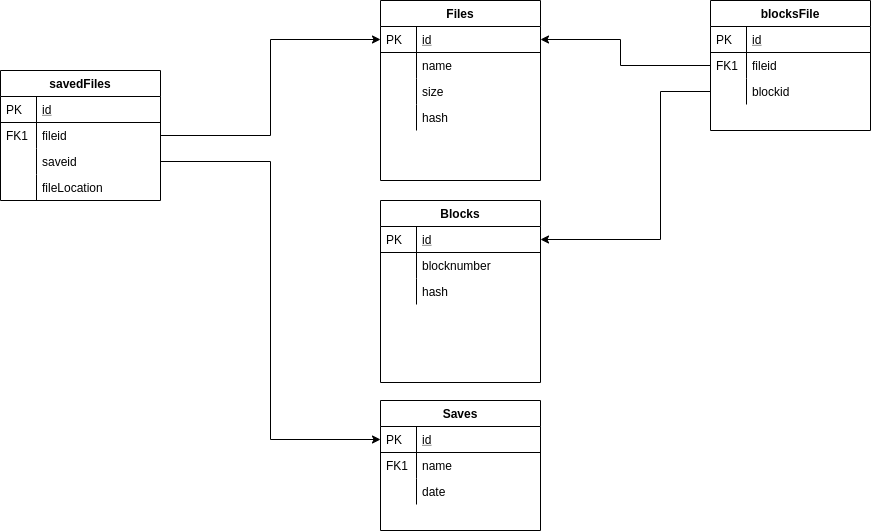

The diagram above was exported from draw.io. Its source (the exported page's mxGraphModel, read from the mxfile embedded in the PNG):
<mxGraphModel dx="914" dy="840" grid="1" gridSize="10" guides="1" tooltips="1" connect="1" arrows="1" fold="1" page="1" pageScale="1" pageWidth="827" pageHeight="1169" math="0" shadow="0">
  <root>
    <mxCell id="WIyWlLk6GJQsqaUBKTNV-0" />
    <mxCell id="WIyWlLk6GJQsqaUBKTNV-1" parent="WIyWlLk6GJQsqaUBKTNV-0" />
    <mxCell id="zkfFHV4jXpPFQw0GAbJ--51" value="Files" style="swimlane;fontStyle=1;childLayout=stackLayout;horizontal=1;startSize=26;horizontalStack=0;resizeParent=1;resizeLast=0;collapsible=1;marginBottom=0;rounded=0;shadow=0;strokeWidth=1;" parent="WIyWlLk6GJQsqaUBKTNV-1" vertex="1">
      <mxGeometry x="440" y="120" width="160" height="180" as="geometry">
        <mxRectangle x="20" y="80" width="160" height="26" as="alternateBounds" />
      </mxGeometry>
    </mxCell>
    <mxCell id="zkfFHV4jXpPFQw0GAbJ--52" value="id" style="shape=partialRectangle;top=0;left=0;right=0;bottom=1;align=left;verticalAlign=top;fillColor=none;spacingLeft=40;spacingRight=4;overflow=hidden;rotatable=0;points=[[0,0.5],[1,0.5]];portConstraint=eastwest;dropTarget=0;rounded=0;shadow=0;strokeWidth=1;fontStyle=4" parent="zkfFHV4jXpPFQw0GAbJ--51" vertex="1">
      <mxGeometry y="26" width="160" height="26" as="geometry" />
    </mxCell>
    <mxCell id="zkfFHV4jXpPFQw0GAbJ--53" value="PK" style="shape=partialRectangle;top=0;left=0;bottom=0;fillColor=none;align=left;verticalAlign=top;spacingLeft=4;spacingRight=4;overflow=hidden;rotatable=0;points=[];portConstraint=eastwest;part=1;" parent="zkfFHV4jXpPFQw0GAbJ--52" vertex="1" connectable="0">
      <mxGeometry width="36" height="26" as="geometry" />
    </mxCell>
    <mxCell id="zkfFHV4jXpPFQw0GAbJ--54" value="name" style="shape=partialRectangle;top=0;left=0;right=0;bottom=0;align=left;verticalAlign=top;fillColor=none;spacingLeft=40;spacingRight=4;overflow=hidden;rotatable=0;points=[[0,0.5],[1,0.5]];portConstraint=eastwest;dropTarget=0;rounded=0;shadow=0;strokeWidth=1;" parent="zkfFHV4jXpPFQw0GAbJ--51" vertex="1">
      <mxGeometry y="52" width="160" height="26" as="geometry" />
    </mxCell>
    <mxCell id="zkfFHV4jXpPFQw0GAbJ--55" value="" style="shape=partialRectangle;top=0;left=0;bottom=0;fillColor=none;align=left;verticalAlign=top;spacingLeft=4;spacingRight=4;overflow=hidden;rotatable=0;points=[];portConstraint=eastwest;part=1;" parent="zkfFHV4jXpPFQw0GAbJ--54" vertex="1" connectable="0">
      <mxGeometry width="36" height="26" as="geometry" />
    </mxCell>
    <mxCell id="Aq4q2vyzUwD314ecmyvT-1" value="size&#10;" style="shape=partialRectangle;top=0;left=0;right=0;bottom=0;align=left;verticalAlign=top;fillColor=none;spacingLeft=40;spacingRight=4;overflow=hidden;rotatable=0;points=[[0,0.5],[1,0.5]];portConstraint=eastwest;dropTarget=0;rounded=0;shadow=0;strokeWidth=1;" parent="zkfFHV4jXpPFQw0GAbJ--51" vertex="1">
      <mxGeometry y="78" width="160" height="26" as="geometry" />
    </mxCell>
    <mxCell id="Aq4q2vyzUwD314ecmyvT-2" value="" style="shape=partialRectangle;top=0;left=0;bottom=0;fillColor=none;align=left;verticalAlign=top;spacingLeft=4;spacingRight=4;overflow=hidden;rotatable=0;points=[];portConstraint=eastwest;part=1;" parent="Aq4q2vyzUwD314ecmyvT-1" vertex="1" connectable="0">
      <mxGeometry width="36" height="26" as="geometry" />
    </mxCell>
    <mxCell id="Aq4q2vyzUwD314ecmyvT-16" value="hash" style="shape=partialRectangle;top=0;left=0;right=0;bottom=0;align=left;verticalAlign=top;fillColor=none;spacingLeft=40;spacingRight=4;overflow=hidden;rotatable=0;points=[[0,0.5],[1,0.5]];portConstraint=eastwest;dropTarget=0;rounded=0;shadow=0;strokeWidth=1;" parent="zkfFHV4jXpPFQw0GAbJ--51" vertex="1">
      <mxGeometry y="104" width="160" height="26" as="geometry" />
    </mxCell>
    <mxCell id="Aq4q2vyzUwD314ecmyvT-17" value="" style="shape=partialRectangle;top=0;left=0;bottom=0;fillColor=none;align=left;verticalAlign=top;spacingLeft=4;spacingRight=4;overflow=hidden;rotatable=0;points=[];portConstraint=eastwest;part=1;" parent="Aq4q2vyzUwD314ecmyvT-16" vertex="1" connectable="0">
      <mxGeometry width="36" height="26" as="geometry" />
    </mxCell>
    <mxCell id="Aq4q2vyzUwD314ecmyvT-9" value="Blocks" style="swimlane;fontStyle=1;childLayout=stackLayout;horizontal=1;startSize=26;horizontalStack=0;resizeParent=1;resizeLast=0;collapsible=1;marginBottom=0;rounded=0;shadow=0;strokeWidth=1;" parent="WIyWlLk6GJQsqaUBKTNV-1" vertex="1">
      <mxGeometry x="440" y="320" width="160" height="182" as="geometry">
        <mxRectangle x="260" y="80" width="160" height="26" as="alternateBounds" />
      </mxGeometry>
    </mxCell>
    <mxCell id="Aq4q2vyzUwD314ecmyvT-10" value="id" style="shape=partialRectangle;top=0;left=0;right=0;bottom=1;align=left;verticalAlign=top;fillColor=none;spacingLeft=40;spacingRight=4;overflow=hidden;rotatable=0;points=[[0,0.5],[1,0.5]];portConstraint=eastwest;dropTarget=0;rounded=0;shadow=0;strokeWidth=1;fontStyle=4" parent="Aq4q2vyzUwD314ecmyvT-9" vertex="1">
      <mxGeometry y="26" width="160" height="26" as="geometry" />
    </mxCell>
    <mxCell id="Aq4q2vyzUwD314ecmyvT-11" value="PK" style="shape=partialRectangle;top=0;left=0;bottom=0;fillColor=none;align=left;verticalAlign=top;spacingLeft=4;spacingRight=4;overflow=hidden;rotatable=0;points=[];portConstraint=eastwest;part=1;" parent="Aq4q2vyzUwD314ecmyvT-10" vertex="1" connectable="0">
      <mxGeometry width="36" height="26" as="geometry" />
    </mxCell>
    <mxCell id="F7ainiF7LfrARJ0rKNYO-16" value="blocknumber" style="shape=partialRectangle;top=0;left=0;right=0;bottom=0;align=left;verticalAlign=top;fillColor=none;spacingLeft=40;spacingRight=4;overflow=hidden;rotatable=0;points=[[0,0.5],[1,0.5]];portConstraint=eastwest;dropTarget=0;rounded=0;shadow=0;strokeWidth=1;" parent="Aq4q2vyzUwD314ecmyvT-9" vertex="1">
      <mxGeometry y="52" width="160" height="26" as="geometry" />
    </mxCell>
    <mxCell id="F7ainiF7LfrARJ0rKNYO-17" value="" style="shape=partialRectangle;top=0;left=0;bottom=0;fillColor=none;align=left;verticalAlign=top;spacingLeft=4;spacingRight=4;overflow=hidden;rotatable=0;points=[];portConstraint=eastwest;part=1;" parent="F7ainiF7LfrARJ0rKNYO-16" vertex="1" connectable="0">
      <mxGeometry width="36" height="26" as="geometry" />
    </mxCell>
    <mxCell id="F7ainiF7LfrARJ0rKNYO-18" value="hash" style="shape=partialRectangle;top=0;left=0;right=0;bottom=0;align=left;verticalAlign=top;fillColor=none;spacingLeft=40;spacingRight=4;overflow=hidden;rotatable=0;points=[[0,0.5],[1,0.5]];portConstraint=eastwest;dropTarget=0;rounded=0;shadow=0;strokeWidth=1;" parent="Aq4q2vyzUwD314ecmyvT-9" vertex="1">
      <mxGeometry y="78" width="160" height="26" as="geometry" />
    </mxCell>
    <mxCell id="F7ainiF7LfrARJ0rKNYO-19" value="" style="shape=partialRectangle;top=0;left=0;bottom=0;fillColor=none;align=left;verticalAlign=top;spacingLeft=4;spacingRight=4;overflow=hidden;rotatable=0;points=[];portConstraint=eastwest;part=1;" parent="F7ainiF7LfrARJ0rKNYO-18" vertex="1" connectable="0">
      <mxGeometry width="36" height="26" as="geometry" />
    </mxCell>
    <mxCell id="Z777RDPnw3om9eMc-3nm-4" style="edgeStyle=orthogonalEdgeStyle;rounded=0;orthogonalLoop=1;jettySize=auto;html=1;exitX=1;exitY=0.5;exitDx=0;exitDy=0;" parent="WIyWlLk6GJQsqaUBKTNV-1" source="FWd-vsmhd7TZbgj46777-11" target="zkfFHV4jXpPFQw0GAbJ--65" edge="1">
      <mxGeometry relative="1" as="geometry" />
    </mxCell>
    <mxCell id="Z777RDPnw3om9eMc-3nm-5" style="edgeStyle=orthogonalEdgeStyle;rounded=0;orthogonalLoop=1;jettySize=auto;html=1;exitX=1;exitY=0.5;exitDx=0;exitDy=0;" parent="WIyWlLk6GJQsqaUBKTNV-1" source="FWd-vsmhd7TZbgj46777-7" target="zkfFHV4jXpPFQw0GAbJ--52" edge="1">
      <mxGeometry relative="1" as="geometry" />
    </mxCell>
    <mxCell id="FWd-vsmhd7TZbgj46777-4" value="savedFiles" style="swimlane;fontStyle=1;childLayout=stackLayout;horizontal=1;startSize=26;horizontalStack=0;resizeParent=1;resizeLast=0;collapsible=1;marginBottom=0;rounded=0;shadow=0;strokeWidth=1;" parent="WIyWlLk6GJQsqaUBKTNV-1" vertex="1">
      <mxGeometry x="60" y="190" width="160" height="130" as="geometry">
        <mxRectangle x="260" y="270" width="160" height="26" as="alternateBounds" />
      </mxGeometry>
    </mxCell>
    <mxCell id="FWd-vsmhd7TZbgj46777-5" value="id" style="shape=partialRectangle;top=0;left=0;right=0;bottom=1;align=left;verticalAlign=top;fillColor=none;spacingLeft=40;spacingRight=4;overflow=hidden;rotatable=0;points=[[0,0.5],[1,0.5]];portConstraint=eastwest;dropTarget=0;rounded=0;shadow=0;strokeWidth=1;fontStyle=4" parent="FWd-vsmhd7TZbgj46777-4" vertex="1">
      <mxGeometry y="26" width="160" height="26" as="geometry" />
    </mxCell>
    <mxCell id="FWd-vsmhd7TZbgj46777-6" value="PK" style="shape=partialRectangle;top=0;left=0;bottom=0;fillColor=none;align=left;verticalAlign=top;spacingLeft=4;spacingRight=4;overflow=hidden;rotatable=0;points=[];portConstraint=eastwest;part=1;" parent="FWd-vsmhd7TZbgj46777-5" vertex="1" connectable="0">
      <mxGeometry width="36" height="26" as="geometry" />
    </mxCell>
    <mxCell id="FWd-vsmhd7TZbgj46777-7" value="fileid" style="shape=partialRectangle;top=0;left=0;right=0;bottom=0;align=left;verticalAlign=top;fillColor=none;spacingLeft=40;spacingRight=4;overflow=hidden;rotatable=0;points=[[0,0.5],[1,0.5]];portConstraint=eastwest;dropTarget=0;rounded=0;shadow=0;strokeWidth=1;" parent="FWd-vsmhd7TZbgj46777-4" vertex="1">
      <mxGeometry y="52" width="160" height="26" as="geometry" />
    </mxCell>
    <mxCell id="FWd-vsmhd7TZbgj46777-8" value="FK1" style="shape=partialRectangle;top=0;left=0;bottom=0;fillColor=none;align=left;verticalAlign=top;spacingLeft=4;spacingRight=4;overflow=hidden;rotatable=0;points=[];portConstraint=eastwest;part=1;" parent="FWd-vsmhd7TZbgj46777-7" vertex="1" connectable="0">
      <mxGeometry width="36" height="26" as="geometry" />
    </mxCell>
    <mxCell id="FWd-vsmhd7TZbgj46777-11" value="saveid" style="shape=partialRectangle;top=0;left=0;right=0;bottom=0;align=left;verticalAlign=top;fillColor=none;spacingLeft=40;spacingRight=4;overflow=hidden;rotatable=0;points=[[0,0.5],[1,0.5]];portConstraint=eastwest;dropTarget=0;rounded=0;shadow=0;strokeWidth=1;" parent="FWd-vsmhd7TZbgj46777-4" vertex="1">
      <mxGeometry y="78" width="160" height="26" as="geometry" />
    </mxCell>
    <mxCell id="FWd-vsmhd7TZbgj46777-12" value="" style="shape=partialRectangle;top=0;left=0;bottom=0;fillColor=none;align=left;verticalAlign=top;spacingLeft=4;spacingRight=4;overflow=hidden;rotatable=0;points=[];portConstraint=eastwest;part=1;" parent="FWd-vsmhd7TZbgj46777-11" vertex="1" connectable="0">
      <mxGeometry width="36" height="26" as="geometry" />
    </mxCell>
    <mxCell id="nFXF8MZ23jindB-fsitG-4" value="fileLocation" style="shape=partialRectangle;top=0;left=0;right=0;bottom=0;align=left;verticalAlign=top;fillColor=none;spacingLeft=40;spacingRight=4;overflow=hidden;rotatable=0;points=[[0,0.5],[1,0.5]];portConstraint=eastwest;dropTarget=0;rounded=0;shadow=0;strokeWidth=1;" parent="FWd-vsmhd7TZbgj46777-4" vertex="1">
      <mxGeometry y="104" width="160" height="26" as="geometry" />
    </mxCell>
    <mxCell id="nFXF8MZ23jindB-fsitG-5" value="" style="shape=partialRectangle;top=0;left=0;bottom=0;fillColor=none;align=left;verticalAlign=top;spacingLeft=4;spacingRight=4;overflow=hidden;rotatable=0;points=[];portConstraint=eastwest;part=1;" parent="nFXF8MZ23jindB-fsitG-4" vertex="1" connectable="0">
      <mxGeometry width="36" height="26" as="geometry" />
    </mxCell>
    <mxCell id="Z777RDPnw3om9eMc-3nm-13" style="edgeStyle=orthogonalEdgeStyle;rounded=0;orthogonalLoop=1;jettySize=auto;html=1;exitX=0;exitY=0.5;exitDx=0;exitDy=0;" parent="WIyWlLk6GJQsqaUBKTNV-1" source="Z777RDPnw3om9eMc-3nm-11" target="Aq4q2vyzUwD314ecmyvT-10" edge="1">
      <mxGeometry relative="1" as="geometry">
        <Array as="points">
          <mxPoint x="720" y="211" />
          <mxPoint x="720" y="359" />
        </Array>
      </mxGeometry>
    </mxCell>
    <mxCell id="Z777RDPnw3om9eMc-3nm-14" style="edgeStyle=orthogonalEdgeStyle;rounded=0;orthogonalLoop=1;jettySize=auto;html=1;exitX=0;exitY=0.5;exitDx=0;exitDy=0;entryX=1;entryY=0.5;entryDx=0;entryDy=0;" parent="WIyWlLk6GJQsqaUBKTNV-1" source="Z777RDPnw3om9eMc-3nm-9" target="zkfFHV4jXpPFQw0GAbJ--52" edge="1">
      <mxGeometry relative="1" as="geometry">
        <Array as="points">
          <mxPoint x="680" y="185" />
          <mxPoint x="680" y="159" />
        </Array>
      </mxGeometry>
    </mxCell>
    <mxCell id="zkfFHV4jXpPFQw0GAbJ--64" value="Saves" style="swimlane;fontStyle=1;childLayout=stackLayout;horizontal=1;startSize=26;horizontalStack=0;resizeParent=1;resizeLast=0;collapsible=1;marginBottom=0;rounded=0;shadow=0;strokeWidth=1;" parent="WIyWlLk6GJQsqaUBKTNV-1" vertex="1">
      <mxGeometry x="440" y="520" width="160" height="130" as="geometry">
        <mxRectangle x="260" y="270" width="160" height="26" as="alternateBounds" />
      </mxGeometry>
    </mxCell>
    <mxCell id="zkfFHV4jXpPFQw0GAbJ--65" value="id" style="shape=partialRectangle;top=0;left=0;right=0;bottom=1;align=left;verticalAlign=top;fillColor=none;spacingLeft=40;spacingRight=4;overflow=hidden;rotatable=0;points=[[0,0.5],[1,0.5]];portConstraint=eastwest;dropTarget=0;rounded=0;shadow=0;strokeWidth=1;fontStyle=4" parent="zkfFHV4jXpPFQw0GAbJ--64" vertex="1">
      <mxGeometry y="26" width="160" height="26" as="geometry" />
    </mxCell>
    <mxCell id="zkfFHV4jXpPFQw0GAbJ--66" value="PK" style="shape=partialRectangle;top=0;left=0;bottom=0;fillColor=none;align=left;verticalAlign=top;spacingLeft=4;spacingRight=4;overflow=hidden;rotatable=0;points=[];portConstraint=eastwest;part=1;" parent="zkfFHV4jXpPFQw0GAbJ--65" vertex="1" connectable="0">
      <mxGeometry width="36" height="26" as="geometry" />
    </mxCell>
    <mxCell id="zkfFHV4jXpPFQw0GAbJ--67" value="name" style="shape=partialRectangle;top=0;left=0;right=0;bottom=0;align=left;verticalAlign=top;fillColor=none;spacingLeft=40;spacingRight=4;overflow=hidden;rotatable=0;points=[[0,0.5],[1,0.5]];portConstraint=eastwest;dropTarget=0;rounded=0;shadow=0;strokeWidth=1;" parent="zkfFHV4jXpPFQw0GAbJ--64" vertex="1">
      <mxGeometry y="52" width="160" height="26" as="geometry" />
    </mxCell>
    <mxCell id="zkfFHV4jXpPFQw0GAbJ--68" value="FK1" style="shape=partialRectangle;top=0;left=0;bottom=0;fillColor=none;align=left;verticalAlign=top;spacingLeft=4;spacingRight=4;overflow=hidden;rotatable=0;points=[];portConstraint=eastwest;part=1;" parent="zkfFHV4jXpPFQw0GAbJ--67" vertex="1" connectable="0">
      <mxGeometry width="36" height="26" as="geometry" />
    </mxCell>
    <mxCell id="FWd-vsmhd7TZbgj46777-0" value="date" style="shape=partialRectangle;top=0;left=0;right=0;bottom=0;align=left;verticalAlign=top;fillColor=none;spacingLeft=40;spacingRight=4;overflow=hidden;rotatable=0;points=[[0,0.5],[1,0.5]];portConstraint=eastwest;dropTarget=0;rounded=0;shadow=0;strokeWidth=1;" parent="zkfFHV4jXpPFQw0GAbJ--64" vertex="1">
      <mxGeometry y="78" width="160" height="26" as="geometry" />
    </mxCell>
    <mxCell id="FWd-vsmhd7TZbgj46777-1" value="" style="shape=partialRectangle;top=0;left=0;bottom=0;fillColor=none;align=left;verticalAlign=top;spacingLeft=4;spacingRight=4;overflow=hidden;rotatable=0;points=[];portConstraint=eastwest;part=1;" parent="FWd-vsmhd7TZbgj46777-0" vertex="1" connectable="0">
      <mxGeometry width="36" height="26" as="geometry" />
    </mxCell>
    <mxCell id="Z777RDPnw3om9eMc-3nm-6" value="blocksFile" style="swimlane;fontStyle=1;childLayout=stackLayout;horizontal=1;startSize=26;horizontalStack=0;resizeParent=1;resizeLast=0;collapsible=1;marginBottom=0;rounded=0;shadow=0;strokeWidth=1;" parent="WIyWlLk6GJQsqaUBKTNV-1" vertex="1">
      <mxGeometry x="770" y="120" width="160" height="130" as="geometry">
        <mxRectangle x="260" y="270" width="160" height="26" as="alternateBounds" />
      </mxGeometry>
    </mxCell>
    <mxCell id="Z777RDPnw3om9eMc-3nm-7" value="id" style="shape=partialRectangle;top=0;left=0;right=0;bottom=1;align=left;verticalAlign=top;fillColor=none;spacingLeft=40;spacingRight=4;overflow=hidden;rotatable=0;points=[[0,0.5],[1,0.5]];portConstraint=eastwest;dropTarget=0;rounded=0;shadow=0;strokeWidth=1;fontStyle=4" parent="Z777RDPnw3om9eMc-3nm-6" vertex="1">
      <mxGeometry y="26" width="160" height="26" as="geometry" />
    </mxCell>
    <mxCell id="Z777RDPnw3om9eMc-3nm-8" value="PK" style="shape=partialRectangle;top=0;left=0;bottom=0;fillColor=none;align=left;verticalAlign=top;spacingLeft=4;spacingRight=4;overflow=hidden;rotatable=0;points=[];portConstraint=eastwest;part=1;" parent="Z777RDPnw3om9eMc-3nm-7" vertex="1" connectable="0">
      <mxGeometry width="36" height="26" as="geometry" />
    </mxCell>
    <mxCell id="Z777RDPnw3om9eMc-3nm-9" value="fileid" style="shape=partialRectangle;top=0;left=0;right=0;bottom=0;align=left;verticalAlign=top;fillColor=none;spacingLeft=40;spacingRight=4;overflow=hidden;rotatable=0;points=[[0,0.5],[1,0.5]];portConstraint=eastwest;dropTarget=0;rounded=0;shadow=0;strokeWidth=1;" parent="Z777RDPnw3om9eMc-3nm-6" vertex="1">
      <mxGeometry y="52" width="160" height="26" as="geometry" />
    </mxCell>
    <mxCell id="Z777RDPnw3om9eMc-3nm-10" value="FK1" style="shape=partialRectangle;top=0;left=0;bottom=0;fillColor=none;align=left;verticalAlign=top;spacingLeft=4;spacingRight=4;overflow=hidden;rotatable=0;points=[];portConstraint=eastwest;part=1;" parent="Z777RDPnw3om9eMc-3nm-9" vertex="1" connectable="0">
      <mxGeometry width="36" height="26" as="geometry" />
    </mxCell>
    <mxCell id="Z777RDPnw3om9eMc-3nm-11" value="blockid" style="shape=partialRectangle;top=0;left=0;right=0;bottom=0;align=left;verticalAlign=top;fillColor=none;spacingLeft=40;spacingRight=4;overflow=hidden;rotatable=0;points=[[0,0.5],[1,0.5]];portConstraint=eastwest;dropTarget=0;rounded=0;shadow=0;strokeWidth=1;" parent="Z777RDPnw3om9eMc-3nm-6" vertex="1">
      <mxGeometry y="78" width="160" height="26" as="geometry" />
    </mxCell>
    <mxCell id="Z777RDPnw3om9eMc-3nm-12" value="" style="shape=partialRectangle;top=0;left=0;bottom=0;fillColor=none;align=left;verticalAlign=top;spacingLeft=4;spacingRight=4;overflow=hidden;rotatable=0;points=[];portConstraint=eastwest;part=1;" parent="Z777RDPnw3om9eMc-3nm-11" vertex="1" connectable="0">
      <mxGeometry width="36" height="26" as="geometry" />
    </mxCell>
  </root>
</mxGraphModel>